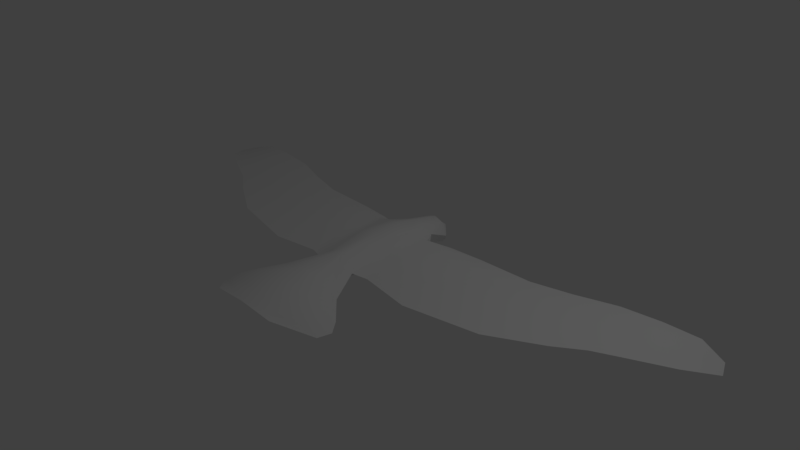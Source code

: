 # Source: bird.blend  (saved by Blender 2.79.0; exported with 4.5.12 LTS)
import bpy
from mathutils import Matrix  # noqa: F401  (used for matrix-valued properties, if any)

bpy.ops.wm.read_factory_settings(use_empty=True)
scene = bpy.context.scene
scene.name = 'Scene'

# ---- collections
col_collection_1 = bpy.data.collections.new('Collection 1'); scene.collection.children.link(col_collection_1)

# ---- materials (node trees are filled in below, after node groups)
mat_atlas = bpy.data.materials.new('atlas')
mat_atlas.alpha_threshold = 0.0
mat_atlas.use_transparent_shadow = False
mat_atlas.roughness = 0.5
mat_atlas.specular_intensity = 0.0

# ---- node groups
ng_auto_smooth = bpy.data.node_groups.new('Auto Smooth', 'GeometryNodeTree')
_s = ng_auto_smooth.interface.new_socket(name='Geometry', in_out='OUTPUT', socket_type='NodeSocketGeometry')
_s = ng_auto_smooth.interface.new_socket(name='Geometry', in_out='INPUT', socket_type='NodeSocketGeometry')
_s = ng_auto_smooth.interface.new_socket(name='Angle', in_out='INPUT', socket_type='NodeSocketFloat')
_s.subtype = 'ANGLE'
_s.min_value = 0.0
_s.max_value = 3.142
ng_auto_smooth.is_modifier = True
_N = ng_auto_smooth.nodes; _L = ng_auto_smooth.links
n0 = _N.new('NodeGroupOutput'); n0.name = 'Group Output'; n0.location = (480, -100)
n1 = _N.new('NodeGroupInput'); n1.name = 'Group Input'; n1.location = (-420, -300)
n2 = _N.new('NodeGroupInput'); n2.name = 'Group Input.001'; n2.location = (-60, -100)
n3 = _N.new('GeometryNodeSetShadeSmooth'); n3.name = 'Set Shade Smooth'; n3.location = (120, -100)
n3.domain = 'EDGE'
n4 = _N.new('GeometryNodeSetShadeSmooth'); n4.name = 'Set Shade Smooth.001'; n4.location = (300, -100)
n5 = _N.new('GeometryNodeInputMeshEdgeAngle'); n5.name = 'Edge Angle'; n5.location = (-420, -220)
n6 = _N.new('GeometryNodeInputEdgeSmooth'); n6.name = 'Is Edge Smooth'; n6.location = (-60, -160)
n7 = _N.new('GeometryNodeInputShadeSmooth'); n7.name = 'Is Face Smooth'; n7.location = (-240, -340)
n8 = _N.new('FunctionNodeBooleanMath'); n8.name = 'Boolean Math'; n8.location = (-60, -220)
n9 = _N.new('FunctionNodeCompare'); n9.name = 'Compare'; n9.location = (-240, -180)
n9.operation = 'LESS_EQUAL'
_L.new(n5.outputs[0], n9.inputs[0])
_L.new(n4.outputs[0], n0.inputs[0])
_L.new(n1.outputs[1], n9.inputs[1])
_L.new(n9.outputs[0], n8.inputs[0])
_L.new(n7.outputs[0], n8.inputs[1])
_L.new(n2.outputs[0], n3.inputs[0])
_L.new(n6.outputs[0], n3.inputs[1])
_L.new(n3.outputs[0], n4.inputs[0])
_L.new(n8.outputs[0], n3.inputs[2])
n0.is_active_output = True

# ---- material node trees

# ---- world
world_world = bpy.data.worlds.new('World'); scene.world = world_world
world_world.color = (0.05088, 0.05088, 0.05088)
world_world.use_sun_shadow = False
world_world.sun_shadow_jitter_overblur = 0.0
world_world.cycles.sampling_method = 'MANUAL'

# ---- cameras
cam_camera = bpy.data.cameras.new('Camera')
cam_camera.clip_end = 100.0
cam_camera.lens = 35.0
cam_camera.sensor_width = 32.0
cam_camera.sensor_height = 18.0
cam_camera.ortho_scale = 7.314
cam_camera.dof.focus_distance = 0.0
cam_camera.dof.aperture_fstop = 128.0

# ---- lights
light_lamp = bpy.data.lights.new('Lamp', 'POINT')
light_lamp.transmission_factor = 0.0
light_lamp.cutoff_distance = 30.0
light_lamp.energy = 100.0
light_lamp.shadow_buffer_clip_start = 1.001
light_lamp.shadow_soft_size = 0.1
light_lamp.shadow_maximum_resolution = 0.006
light_lamp.use_absolute_resolution = True

# ---- meshes
me_plane = bpy.data.meshes.new('Plane')
me_plane.from_pydata([(-4.372, 1.03, -0.1062), (-3.603, 0.4208, 0.01272), (-3.224, 0.2586, 0.0009873), (-2.875, 0.01278, 0.0), (-2.216, -0.356, 0.0), (-1.204, -0.5575, 0.0), (-0.5237, -0.4922, 0.03583), (-0.3272, -0.5674, 0.06445), (-0.5456, -0.9951, -0.02839), (-0.8114, -1.23, -0.1103), (-0.9069, -1.584, -0.1252), (-0.4994, -1.926, 0.05764), (-4.069, 0.6578, 0.001196), (-0.4684, 0.5784, 0.1609), (-0.4241, 0.01853, 0.1457), (-0.6616, 0.5541, 0.1541), (-0.5366, -0.06636, 0.1173), (-1.125, 0.5079, 0.1135), (-1.164, -0.02534, 0.04711), (-1.967, 0.5915, 0.03459), (-2.092, 0.1173, 0.02093), (-2.528, 0.7997, 0.03459), (-2.702, 0.4057, 0.02092), (-3.022, 1.006, 0.03459), (-3.152, 0.6318, 0.02092), (-3.511, 1.088, 0.04085), (-3.557, 0.7538, 0.02092), (-3.971, 1.195, 0.01479), (-4.02, 0.9259, -0.005227), (-0.1912, -1.058, 0.1791), (-0.3415, 0.4475, -0.1065), (-0.3847, -0.06646, -0.05108), (-0.6119, 0.4619, -0.124), (-0.6069, -0.06707, -0.07942), (-1.125, 0.5077, -0.1053), (-1.164, -0.02491, -0.0861), (-1.967, 0.5913, -0.0861), (-2.092, 0.1177, -0.0861), (-2.528, 0.7994, -0.0861), (-2.701, 0.4061, -0.0861), (-3.08, 1.006, -0.07847), (-3.152, 0.6322, -0.07761), (-3.511, 1.088, -0.04315), (-3.557, 0.7543, -0.05996), (-3.964, 1.195, -0.06902), (-4.014, 0.9262, -0.08668), (-0.07796, -0.5329, 0.2078), (-0.04431, 1.35, -0.09835), (-0.1476, 0.861, 0.1626), (-0.3085, -1.365, 0.1595), (-0.3615, -1.802, 0.08651), (-0.2068, 0.1315, 0.2408), (-0.2079, 0.5486, 0.2112), (-1.095, 0.9181, 0.002537), (-1.094, 0.9196, -0.01951), (-0.3073, 0.7239, -0.0009139), (-0.3332, 0.7771, 0.02834), (-0.253, 0.8757, 0.07076), (-0.1415, 0.8556, -0.06644), (-1.874, 0.9453, -0.02174), (-1.875, 0.9434, 0.002835), (-2.404, 1.079, -0.025), (-2.405, 1.076, 0.003276), (-2.954, 1.258, -0.02645), (-2.955, 1.255, 0.004395), (-3.943, 1.339, -0.0003343), (-3.939, 1.344, -0.04091), (-4.28, 1.243, -0.09026), (-0.6375, 0.8623, -0.02825), (-0.6375, 0.862, 0.01435), (-3.482, 1.3, -0.0114), (-3.482, 1.296, 0.02215), (-0.05172, 1.321, -0.204), (-0.06947, 1.338, -0.1772), (-0.2206, 0.9188, -0.06657), (-0.1398, 1.185, 0.1031), (-0.2177, 1.196, -0.07787), (-0.1708, 1.17, -0.1706), (-0.1354, 1.29, -0.1315), (-0.1056, 1.305, 0.01747), (-0.1236, 1.283, -0.1849), (-0.9457, -1.396, -0.1277), (-0.3537, -1.634, 0.1304), (-0.3138, 0.07738, 0.1618), (-0.3348, 0.5571, 0.184), (-0.7204, -1.6, -0.02793), (-0.6329, -1.273, 0.01855), (-0.2008, -0.566, 0.1201), (-0.4172, -1.007, 0.07923), (-0.7295, -1.483, -0.01047), (-0.04102, 1.303, -0.2077), (-0.08208, 1.105, -0.1885), (-0.0618, 1.267, -0.2022), (-0.1923, -0.1027, -0.1367), (-0.1707, 0.4189, -0.1787), (-0.2982, -1.045, 0.02878), (-0.414, -1.314, 0.01368), (-0.2069, -0.6176, -0.01665), (-0.4821, -1.497, 0.01282), (-0.4641, -1.675, -0.02033), (4.372, 1.03, -0.1062), (3.603, 0.4208, 0.01272), (3.224, 0.2586, 0.0009873), (2.875, 0.01278, 0.0), (2.216, -0.356, 0.0), (1.204, -0.5575, 0.0), (0.5237, -0.4922, 0.03583), (0.3272, -0.5674, 0.06445), (0.5456, -0.9951, -0.02839), (0.8114, -1.23, -0.1103), (0.9069, -1.584, -0.1252), (0.4994, -1.926, 0.05764), (0.0, -1.949, 0.1122), (4.069, 0.6578, 0.001196), (0.0, 1.338, -0.1056), (0.0, 0.8434, 0.2057), (0.0, -0.476, 0.2076), (0.0, -1.095, 0.2211), (0.0, -1.41, 0.1943), (0.4684, 0.5784, 0.1609), (0.4241, 0.01853, 0.1457), (0.6616, 0.5541, 0.1541), (0.5366, -0.06636, 0.1173), (1.125, 0.5079, 0.1135), (1.164, -0.02534, 0.04711), (1.967, 0.5915, 0.03459), (2.092, 0.1173, 0.02093), (2.528, 0.7997, 0.03459), (2.702, 0.4057, 0.02092), (3.022, 1.006, 0.03459), (3.152, 0.6318, 0.02092), (3.511, 1.088, 0.04085), (3.557, 0.7538, 0.02092), (3.971, 1.195, 0.01479), (4.02, 0.9259, -0.005227), (0.0, 0.5214, 0.27), (0.0, 0.146, 0.2701), (0.1912, -1.058, 0.1791), (0.0, 1.307, -0.1993), (0.0, 0.8434, -0.1239), (0.0, -0.6679, -0.06568), (0.0, -1.095, 0.0306), (0.0, -1.397, 0.04169), (0.3415, 0.4475, -0.1065), (0.3847, -0.06646, -0.05108), (0.6119, 0.4619, -0.124), (0.6069, -0.06707, -0.07942), (1.125, 0.5077, -0.1053), (1.164, -0.02491, -0.0861), (1.967, 0.5913, -0.0861), (2.092, 0.1177, -0.0861), (2.528, 0.7994, -0.0861), (2.701, 0.4061, -0.0861), (3.08, 1.006, -0.07847), (3.152, 0.6322, -0.07761), (3.511, 1.088, -0.04315), (3.557, 0.7543, -0.05996), (3.964, 1.195, -0.06902), (4.014, 0.9262, -0.08668), (0.0, 0.3902, -0.1975), (0.0, -0.1389, -0.1623), (0.07796, -0.5329, 0.2078), (0.04431, 1.35, -0.09835), (0.1476, 0.861, 0.1626), (0.3085, -1.365, 0.1595), (0.3615, -1.802, 0.08651), (0.2068, 0.1315, 0.2408), (0.2079, 0.5486, 0.2112), (1.095, 0.9181, 0.002537), (1.094, 0.9196, -0.01951), (0.3073, 0.7239, -0.0009139), (0.3332, 0.7771, 0.02834), (0.253, 0.8757, 0.07076), (0.1415, 0.8556, -0.06644), (1.874, 0.9453, -0.02174), (1.875, 0.9434, 0.002835), (2.404, 1.079, -0.025), (2.405, 1.076, 0.003276), (2.954, 1.258, -0.02645), (2.955, 1.255, 0.004395), (3.943, 1.339, -0.0003343), (3.939, 1.344, -0.04091), (4.28, 1.243, -0.09026), (0.6375, 0.8623, -0.02825), (0.6375, 0.862, 0.01435), (3.482, 1.3, -0.0114), (3.482, 1.296, 0.02215), (0.0, 1.414, -0.2187), (0.0, 1.418, -0.1943), (0.05172, 1.321, -0.204), (0.06947, 1.338, -0.1772), (0.2206, 0.9188, -0.06657), (0.0, 1.203, 0.1432), (0.0, 1.051, -0.1687), (0.1398, 1.185, 0.1031), (0.2177, 1.196, -0.07787), (0.1708, 1.17, -0.1706), (0.1354, 1.29, -0.1315), (0.0, 1.329, 0.01776), (0.0, 1.258, -0.1986), (0.1056, 1.305, 0.01747), (0.1236, 1.283, -0.1849), (0.0, -1.735, 0.1558), (0.9457, -1.396, -0.1277), (0.0, -1.599, 0.05305), (0.3537, -1.634, 0.1304), (0.0, -1.774, 0.05897), (0.3138, 0.07738, 0.1618), (0.3348, 0.5571, 0.184), (0.7204, -1.6, -0.02793), (0.6329, -1.273, 0.01855), (0.2008, -0.566, 0.1201), (0.4172, -1.007, 0.07923), (0.7295, -1.483, -0.01047), (0.04102, 1.303, -0.2077), (0.08208, 1.105, -0.1885), (0.0618, 1.267, -0.2022), (0.1923, -0.1027, -0.1367), (0.1707, 0.4189, -0.1787), (0.2982, -1.045, 0.02878), (0.414, -1.314, 0.01368), (0.2069, -0.6176, -0.01665), (0.4821, -1.497, 0.01282), (0.4641, -1.675, -0.02033)], [], [(16, 6, 7, 14), (18, 5, 6, 16), (20, 4, 5, 18), (22, 3, 4, 20), (24, 2, 3, 22), (26, 1, 2, 24), (28, 12, 1, 26), (0, 12, 28), (79, 198, 114, 47), (52, 135, 115, 48), (29, 117, 116, 46), (49, 118, 117, 29), (11, 112, 50), (89, 81, 10, 85), (46, 116, 136, 51), (51, 136, 135, 52), (27, 28, 26, 25), (25, 26, 24, 23), (63, 40, 42, 70), (23, 24, 22, 21), (61, 38, 40, 63), (21, 22, 20, 19), (68, 32, 34, 54), (19, 20, 18, 17), (32, 68, 55, 30), (17, 18, 16, 15), (78, 79, 47, 73), (15, 16, 14, 13), (70, 42, 44, 66), (95, 97, 140, 141), (53, 17, 15, 69), (4, 37, 35, 5), (3, 39, 37, 4), (2, 41, 39, 3), (1, 43, 41, 2), (62, 21, 19, 60), (33, 31, 7, 6), (59, 36, 38, 61), (97, 93, 160, 140), (93, 94, 159, 160), (12, 45, 43, 1), (44, 42, 43, 45), (42, 40, 41, 43), (71, 25, 23, 64), (40, 38, 39, 41), (64, 23, 21, 62), (38, 36, 37, 39), (84, 52, 48, 57), (36, 34, 35, 37), (5, 35, 33, 6), (34, 32, 33, 35), (32, 30, 31, 33), (67, 0, 28, 27), (0, 45, 12), (91, 58, 74, 77), (65, 27, 25, 71), (87, 46, 51, 83), (83, 51, 52, 84), (188, 73, 47, 114), (95, 141, 142, 96), (60, 19, 17, 53), (202, 82, 50, 112), (86, 49, 29, 88), (88, 29, 46, 87), (94, 58, 139, 159), (69, 15, 13, 56), (66, 44, 67), (60, 53, 54, 59), (69, 56, 55, 68), (62, 60, 59, 61), (64, 62, 61, 63), (71, 64, 63, 70), (53, 69, 68, 54), (65, 71, 70, 66), (54, 34, 36, 59), (73, 188, 187, 72), (78, 73, 72, 80), (187, 138, 90, 72), (57, 76, 77, 74), (92, 91, 77, 80), (57, 48, 75, 76), (48, 115, 192, 75), (90, 92, 80, 72), (76, 78, 80, 77), (76, 75, 79, 78), (75, 192, 198, 79), (10, 11, 50, 85), (118, 49, 82, 202), (96, 142, 204, 98), (86, 9, 81, 89), (98, 204, 206, 99), (11, 10, 99), (49, 86, 89, 82), (8, 88, 87, 7), (9, 86, 88, 8), (14, 83, 84, 13), (7, 87, 83, 14), (82, 89, 85, 50), (13, 84, 57, 56), (138, 199, 92, 90), (199, 193, 91, 92), (193, 139, 58, 91), (81, 98, 99, 10), (9, 96, 98, 81), (8, 95, 96, 9), (31, 30, 94, 93), (7, 31, 93, 97), (8, 7, 97, 95), (112, 11, 99, 206), (30, 55, 58, 94), (0, 67, 44, 45), (65, 66, 67), (27, 65, 67), (58, 55, 74), (57, 74, 55, 56), (122, 120, 107, 106), (124, 122, 106, 105), (126, 124, 105, 104), (128, 126, 104, 103), (130, 128, 103, 102), (132, 130, 102, 101), (134, 132, 101, 113), (100, 134, 113), (200, 162, 114, 198), (167, 163, 115, 135), (137, 161, 116, 117), (164, 137, 117, 118), (111, 165, 112), (213, 209, 110, 203), (161, 166, 136, 116), (166, 167, 135, 136), (133, 131, 132, 134), (131, 129, 130, 132), (178, 185, 155, 153), (129, 127, 128, 130), (176, 178, 153, 151), (127, 125, 126, 128), (183, 169, 147, 145), (125, 123, 124, 126), (145, 143, 170, 183), (123, 121, 122, 124), (197, 190, 162, 200), (121, 119, 120, 122), (185, 181, 157, 155), (219, 141, 140, 221), (168, 184, 121, 123), (104, 105, 148, 150), (103, 104, 150, 152), (102, 103, 152, 154), (101, 102, 154, 156), (177, 175, 125, 127), (146, 106, 107, 144), (174, 176, 151, 149), (221, 140, 160, 217), (217, 160, 159, 218), (113, 101, 156, 158), (157, 158, 156, 155), (155, 156, 154, 153), (186, 179, 129, 131), (153, 154, 152, 151), (179, 177, 127, 129), (151, 152, 150, 149), (208, 172, 163, 167), (149, 150, 148, 147), (105, 106, 146, 148), (147, 148, 146, 145), (145, 146, 144, 143), (182, 133, 134, 100), (100, 113, 158), (215, 196, 191, 173), (180, 186, 131, 133), (211, 207, 166, 161), (207, 208, 167, 166), (188, 114, 162, 190), (219, 220, 142, 141), (175, 168, 123, 125), (202, 112, 165, 205), (210, 212, 137, 164), (212, 211, 161, 137), (218, 159, 139, 173), (184, 171, 119, 121), (181, 182, 157), (175, 174, 169, 168), (184, 183, 170, 171), (177, 176, 174, 175), (179, 178, 176, 177), (186, 185, 178, 179), (168, 169, 183, 184), (180, 181, 185, 186), (169, 174, 149, 147), (190, 189, 187, 188), (197, 201, 189, 190), (187, 189, 214, 138), (172, 191, 196, 195), (216, 201, 196, 215), (172, 195, 194, 163), (163, 194, 192, 115), (214, 189, 201, 216), (195, 196, 201, 197), (195, 197, 200, 194), (194, 200, 198, 192), (110, 209, 165, 111), (118, 202, 205, 164), (220, 222, 204, 142), (210, 213, 203, 109), (222, 223, 206, 204), (111, 223, 110), (164, 205, 213, 210), (108, 107, 211, 212), (109, 108, 212, 210), (120, 119, 208, 207), (107, 120, 207, 211), (205, 165, 209, 213), (119, 171, 172, 208), (138, 214, 216, 199), (199, 216, 215, 193), (193, 215, 173, 139), (203, 110, 223, 222), (109, 203, 222, 220), (108, 109, 220, 219), (144, 217, 218, 143), (107, 221, 217, 144), (108, 219, 221, 107), (112, 206, 223, 111), (143, 218, 173, 170), (100, 158, 157, 182), (180, 182, 181), (133, 182, 180), (173, 191, 170), (172, 171, 170, 191)])
me_plane.polygons.foreach_set('use_smooth', [True] * 230)
_uv = me_plane.uv_layers.new(name='UVMap')
_uv.uv.foreach_set('vector', [0.5684, 0.8535, 0.5684, 0.8535, 0.5684, 0.8535, 0.5684, 0.8535, 0.5684, 0.8535, 0.5684, 0.8535, 0.5684, 0.8535, 0.5684, 0.8535, 0.5684, 0.8535, 0.5684, 0.8535, 0.5684, 0.8535, 0.5684, 0.8535, 0.5684, 0.8535, 0.5684, 0.8535, 0.5684, 0.8535, 0.5684, 0.8535, 0.5684, 0.8535, 0.5684, 0.8535, 0.5684, 0.8535, 0.5684, 0.8535, 0.5684, 0.8535, 0.5684, 0.8535, 0.5684, 0.8535, 0.5684, 0.8535, 0.5684, 0.8535, 0.5684, 0.8535, 0.5684, 0.8535, 0.5684, 0.8535, 0.5684, 0.8535, 0.5684, 0.8535, 0.5684, 0.8535, 0.5684, 0.8535, 0.5684, 0.8535, 0.5684, 0.8535, 0.5684, 0.8535, 0.5684, 0.8535, 0.5684, 0.8535, 0.5684, 0.8535, 0.5684, 0.8535, 0.5684, 0.8535, 0.5684, 0.8535, 0.5684, 0.8535, 0.5684, 0.8535, 0.5684, 0.8535, 0.5684, 0.8535, 0.5684, 0.8535, 0.5684, 0.8535, 0.5684, 0.8535, 0.5684, 0.8535, 0.5684, 0.8535, 0.5684, 0.8535, 0.5684, 0.8535, 0.5684, 0.8535, 0.5684, 0.8535, 0.5684, 0.8535, 0.5684, 0.8535, 0.5684, 0.8535, 0.5684, 0.8535, 0.5684, 0.8535, 0.5684, 0.8535, 0.5684, 0.8535, 0.5684, 0.8535, 0.5684, 0.8535, 0.5684, 0.8535, 0.5684, 0.8535, 0.5684, 0.8535, 0.5684, 0.8535, 0.5684, 0.8535, 0.5684, 0.8535, 0.5684, 0.8535, 0.5684, 0.8535, 0.5684, 0.8535, 0.5684, 0.8535, 0.5684, 0.8535, 0.5684, 0.8535, 0.5684, 0.8535, 0.5684, 0.8535, 0.5684, 0.8535, 0.5684, 0.8535, 0.5684, 0.8535, 0.5684, 0.8535, 0.5684, 0.8535, 0.5684, 0.8535, 0.5684, 0.8535, 0.5684, 0.8535, 0.5684, 0.8535, 0.5684, 0.8535, 0.5684, 0.8535, 0.5684, 0.8535, 0.5684, 0.8535, 0.5684, 0.8535, 0.5684, 0.8535, 0.5684, 0.8535, 0.5684, 0.8535, 0.5684, 0.8535, 0.5684, 0.8535, 0.5684, 0.8535, 0.5684, 0.8535, 0.5684, 0.8535, 0.5684, 0.8535, 0.5684, 0.8535, 0.5684, 0.8535, 0.5684, 0.8535, 0.5684, 0.8535, 0.5684, 0.8535, 0.5684, 0.8535, 0.5684, 0.8535, 0.5684, 0.8535, 0.5684, 0.8535, 0.5684, 0.8535, 0.5684, 0.8535, 0.5684, 0.8535, 0.5684, 0.8535, 0.5684, 0.8535, 0.5684, 0.8535, 0.5684, 0.8535, 0.5684, 0.8535, 0.5684, 0.8535, 0.5684, 0.8535, 0.5684, 0.8535, 0.5684, 0.8535, 0.5684, 0.8535, 0.5684, 0.8535, 0.5684, 0.8535, 0.5684, 0.8535, 0.5684, 0.8535, 0.5684, 0.8535, 0.5684, 0.8535, 0.5684, 0.8535, 0.5684, 0.8535, 0.5684, 0.8535, 0.5684, 0.8535, 0.5684, 0.8535, 0.5684, 0.8535, 0.5684, 0.8535, 0.5684, 0.8535, 0.5684, 0.8535, 0.5684, 0.8535, 0.5684, 0.8535, 0.5684, 0.8535, 0.5684, 0.8535, 0.5684, 0.8535, 0.5684, 0.8535, 0.5684, 0.8535, 0.5684, 0.8535, 0.5684, 0.8535, 0.5684, 0.8535, 0.5684, 0.8535, 0.5684, 0.8535, 0.5684, 0.8535, 0.5684, 0.8535, 0.5684, 0.8535, 0.5684, 0.8535, 0.5684, 0.8535, 0.5684, 0.8535, 0.5684, 0.8535, 0.5684, 0.8535, 0.5684, 0.8535, 0.5684, 0.8535, 0.5684, 0.8535, 0.5684, 0.8535, 0.5684, 0.8535, 0.5684, 0.8535, 0.5684, 0.8535, 0.5684, 0.8535, 0.5684, 0.8535, 0.5684, 0.8535, 0.5684, 0.8535, 0.5684, 0.8535, 0.5684, 0.8535, 0.5684, 0.8535, 0.5684, 0.8535, 0.5684, 0.8535, 0.5684, 0.8535, 0.5684, 0.8535, 0.5684, 0.8535, 0.5684, 0.8535, 0.5684, 0.8535, 0.5684, 0.8535, 0.5684, 0.8535, 0.5684, 0.8535, 0.5684, 0.8535, 0.5684, 0.8535, 0.5684, 0.8535, 0.5684, 0.8535, 0.5684, 0.8535, 0.5684, 0.8535, 0.5684, 0.8535, 0.5684, 0.8535, 0.5684, 0.8535, 0.5684, 0.8535, 0.5684, 0.8535, 0.5684, 0.8535, 0.5684, 0.8535, 0.5684, 0.8535, 0.5684, 0.8535, 0.5684, 0.8535, 0.5684, 0.8535, 0.5684, 0.8535, 0.5684, 0.8535, 0.5684, 0.8535, 0.5684, 0.8535, 0.5684, 0.8535, 0.5684, 0.8535, 0.5684, 0.8535, 0.5684, 0.8535, 0.5684, 0.8535, 0.5684, 0.8535, 0.5684, 0.8535, 0.5684, 0.8535, 0.5684, 0.8535, 0.5684, 0.8535, 0.5684, 0.8535, 0.5684, 0.8535, 0.5684, 0.8535, 0.5684, 0.8535, 0.5684, 0.8535, 0.5684, 0.8535, 0.5684, 0.8535, 0.5684, 0.8535, 0.5684, 0.8535, 0.5684, 0.8535, 0.5684, 0.8535, 0.5684, 0.8535, 0.5684, 0.8535, 0.5684, 0.8535, 0.5684, 0.8535, 0.5684, 0.8535, 0.5684, 0.8535, 0.5684, 0.8535, 0.5684, 0.8535, 0.5684, 0.8535, 0.5684, 0.8535, 0.5684, 0.8535, 0.5684, 0.8535, 0.5684, 0.8535, 0.5684, 0.8535, 0.5684, 0.8535, 0.5684, 0.8535, 0.5684, 0.8535, 0.5684, 0.8535, 0.5684, 0.8535, 0.5684, 0.8535, 0.5684, 0.8535, 0.5684, 0.8535, 0.5684, 0.8535, 0.5684, 0.8535, 0.5684, 0.8535, 0.5684, 0.8535, 0.5684, 0.8535, 0.5684, 0.8535, 0.5684, 0.8535, 0.5684, 0.8535, 0.5684, 0.8535, 0.5684, 0.8535, 0.5684, 0.8535, 0.5684, 0.8535, 0.5684, 0.8535, 0.5684, 0.8535, 0.5684, 0.8535, 0.5684, 0.8535, 0.5684, 0.8535, 0.5684, 0.8535, 0.5684, 0.8535, 0.5684, 0.8535, 0.5684, 0.8535, 0.5684, 0.8535, 0.5684, 0.8535, 0.5684, 0.8535, 0.5684, 0.8535, 0.5684, 0.8535, 0.5684, 0.8535, 0.5684, 0.8535, 0.5684, 0.8535, 0.5684, 0.8535, 0.5684, 0.8535, 0.5684, 0.8535, 0.5684, 0.8535, 0.5684, 0.8535, 0.5684, 0.8535, 0.5684, 0.8535, 0.5684, 0.8535, 0.5684, 0.8535, 0.5684, 0.8535, 0.5684, 0.8535, 0.5684, 0.8535, 0.5684, 0.8535, 0.5684, 0.8535, 0.5684, 0.8535, 0.5684, 0.8535, 0.5684, 0.8535, 0.5684, 0.8535, 0.5684, 0.8535, 0.5684, 0.8535, 0.5684, 0.8535, 0.5684, 0.8535, 0.5684, 0.8535, 0.5684, 0.8535, 0.5684, 0.8535, 0.5684, 0.8535, 0.5684, 0.8535, 0.5684, 0.8535, 0.5684, 0.8535, 0.5684, 0.8535, 0.5684, 0.8535, 0.5684, 0.8535, 0.5684, 0.8535, 0.5684, 0.8535, 0.5684, 0.8535, 0.5684, 0.8535, 0.5684, 0.8535, 0.5684, 0.8535, 0.5684, 0.8535, 0.5684, 0.8535, 0.5684, 0.8535, 0.5684, 0.8535, 0.5684, 0.8535, 0.5684, 0.8535, 0.5684, 0.8535, 0.5684, 0.8535, 0.5684, 0.8535, 0.5684, 0.8535, 0.5684, 0.8535, 0.5684, 0.8535, 0.5684, 0.8535, 0.5684, 0.8535, 0.5684, 0.8535, 0.5684, 0.8535, 0.5684, 0.8535, 0.5684, 0.8535, 0.5684, 0.8535, 0.5684, 0.8535, 0.5684, 0.8535, 0.5684, 0.8535, 0.5684, 0.8535, 0.5684, 0.8535, 0.5684, 0.8535, 0.5684, 0.8535, 0.5684, 0.8535, 0.5684, 0.8535, 0.5684, 0.8535, 0.5684, 0.8535, 0.5684, 0.8535, 0.5684, 0.8535, 0.5684, 0.8535, 0.5684, 0.8535, 0.5684, 0.8535, 0.5684, 0.8535, 0.5684, 0.8535, 0.5684, 0.8535, 0.5684, 0.8535, 0.5684, 0.8535, 0.5684, 0.8535, 0.5684, 0.8535, 0.5684, 0.8535, 0.5684, 0.8535, 0.5684, 0.8535, 0.5684, 0.8535, 0.5684, 0.8535, 0.5684, 0.8535, 0.5684, 0.8535, 0.5684, 0.8535, 0.5684, 0.8535, 0.5684, 0.8535, 0.5684, 0.8535, 0.5684, 0.8535, 0.5684, 0.8535, 0.5684, 0.8535, 0.5684, 0.8535, 0.5684, 0.8535, 0.5684, 0.8535, 0.5684, 0.8535, 0.5684, 0.8535, 0.5684, 0.8535, 0.5684, 0.8535, 0.5684, 0.8535, 0.5684, 0.8535, 0.5684, 0.8535, 0.5684, 0.8535, 0.5684, 0.8535, 0.5684, 0.8535, 0.5684, 0.8535, 0.5684, 0.8535, 0.5684, 0.8535, 0.5684, 0.8535, 0.5684, 0.8535, 0.5684, 0.8535, 0.5684, 0.8535, 0.5684, 0.8535, 0.5684, 0.8535, 0.5684, 0.8535, 0.5684, 0.8535, 0.5684, 0.8535, 0.5684, 0.8535, 0.5684, 0.8535, 0.5684, 0.8535, 0.5684, 0.8535, 0.5684, 0.8535, 0.5684, 0.8535, 0.5684, 0.8535, 0.5684, 0.8535, 0.5684, 0.8535, 0.5684, 0.8535, 0.5684, 0.8535, 0.5684, 0.8535, 0.5684, 0.8535, 0.5684, 0.8535, 0.5684, 0.8535, 0.5684, 0.8535, 0.5684, 0.8535, 0.5684, 0.8535, 0.5684, 0.8535, 0.5684, 0.8535, 0.5684, 0.8535, 0.5684, 0.8535, 0.5684, 0.8535, 0.5684, 0.8535, 0.5684, 0.8535, 0.5684, 0.8535, 0.5684, 0.8535, 0.5684, 0.8535, 0.5684, 0.8535, 0.5684, 0.8535, 0.5684, 0.8535, 0.5684, 0.8535, 0.5684, 0.8535, 0.5684, 0.8535, 0.5684, 0.8535, 0.5684, 0.8535, 0.5684, 0.8535, 0.5684, 0.8535, 0.5684, 0.8535, 0.5684, 0.8535, 0.5684, 0.8535, 0.5684, 0.8535, 0.5684, 0.8535, 0.5684, 0.8535, 0.5684, 0.8535, 0.5684, 0.8535, 0.5684, 0.8535, 0.5684, 0.8535, 0.5684, 0.8535, 0.5684, 0.8535, 0.5684, 0.8535, 0.5684, 0.8535, 0.5684, 0.8535, 0.5684, 0.8535, 0.5684, 0.8535, 0.5684, 0.8535, 0.5684, 0.8535, 0.5684, 0.8535, 0.5684, 0.8535, 0.5684, 0.8535, 0.5684, 0.8535, 0.5684, 0.8535, 0.5684, 0.8535, 0.5684, 0.8535, 0.5684, 0.8535, 0.5684, 0.8535, 0.5684, 0.8535, 0.5684, 0.8535, 0.5684, 0.8535, 0.5684, 0.8535, 0.5684, 0.8535, 0.5684, 0.8535, 0.5684, 0.8535, 0.5684, 0.8535, 0.5684, 0.8535, 0.5684, 0.8535, 0.5684, 0.8535, 0.5684, 0.8535, 0.5684, 0.8535, 0.5684, 0.8535, 0.5684, 0.8535, 0.5684, 0.8535, 0.5684, 0.8535, 0.5684, 0.8535, 0.5684, 0.8535, 0.5684, 0.8535, 0.5684, 0.8535, 0.5684, 0.8535, 0.5684, 0.8535, 0.5684, 0.8535, 0.5684, 0.8535, 0.5684, 0.8535, 0.5684, 0.8535, 0.5684, 0.8535, 0.5684, 0.8535, 0.5684, 0.8535, 0.5684, 0.8535, 0.5684, 0.8535, 0.5684, 0.8535, 0.5684, 0.8535, 0.5684, 0.8535, 0.5684, 0.8535, 0.5684, 0.8535, 0.5684, 0.8535, 0.5684, 0.8535, 0.5684, 0.8535, 0.5684, 0.8535, 0.5684, 0.8535, 0.5684, 0.8535, 0.5684, 0.8535, 0.5684, 0.8535, 0.5684, 0.8535, 0.5684, 0.8535, 0.5684, 0.8535, 0.5684, 0.8535, 0.5684, 0.8535, 0.5684, 0.8535, 0.5684, 0.8535, 0.5684, 0.8535, 0.5684, 0.8535, 0.5684, 0.8535, 0.5684, 0.8535, 0.5684, 0.8535, 0.5684, 0.8535, 0.5684, 0.8535, 0.5684, 0.8535, 0.5684, 0.8535, 0.5684, 0.8535, 0.5684, 0.8535, 0.5684, 0.8535, 0.5684, 0.8535, 0.5684, 0.8535, 0.5684, 0.8535, 0.5684, 0.8535, 0.5684, 0.8535, 0.5684, 0.8535, 0.5684, 0.8535, 0.5684, 0.8535, 0.5684, 0.8535, 0.5684, 0.8535, 0.5684, 0.8535, 0.5684, 0.8535, 0.5684, 0.8535, 0.5684, 0.8535, 0.5684, 0.8535, 0.5684, 0.8535, 0.5684, 0.8535, 0.5684, 0.8535, 0.5684, 0.8535, 0.5684, 0.8535, 0.5684, 0.8535, 0.5684, 0.8535, 0.5684, 0.8535, 0.5684, 0.8535, 0.5684, 0.8535, 0.5684, 0.8535, 0.5684, 0.8535, 0.5684, 0.8535, 0.5684, 0.8535, 0.5684, 0.8535, 0.5684, 0.8535, 0.5684, 0.8535, 0.5684, 0.8535, 0.5684, 0.8535, 0.5684, 0.8535, 0.5684, 0.8535, 0.5684, 0.8535, 0.5684, 0.8535, 0.5684, 0.8535, 0.5684, 0.8535, 0.5684, 0.8535, 0.5684, 0.8535, 0.5684, 0.8535, 0.5684, 0.8535, 0.5684, 0.8535, 0.5684, 0.8535, 0.5684, 0.8535, 0.5684, 0.8535, 0.5684, 0.8535, 0.5684, 0.8535, 0.5684, 0.8535, 0.5684, 0.8535, 0.5684, 0.8535, 0.5684, 0.8535, 0.5684, 0.8535, 0.5684, 0.8535, 0.5684, 0.8535, 0.5684, 0.8535, 0.5684, 0.8535, 0.5684, 0.8535, 0.5684, 0.8535, 0.5684, 0.8535, 0.5684, 0.8535, 0.5684, 0.8535, 0.5684, 0.8535, 0.5684, 0.8535, 0.5684, 0.8535, 0.5684, 0.8535, 0.5684, 0.8535, 0.5684, 0.8535, 0.5684, 0.8535, 0.5684, 0.8535, 0.5684, 0.8535, 0.5684, 0.8535, 0.5684, 0.8535, 0.5684, 0.8535, 0.5684, 0.8535, 0.5684, 0.8535, 0.5684, 0.8535, 0.5684, 0.8535, 0.5684, 0.8535, 0.5684, 0.8535, 0.5684, 0.8535, 0.5684, 0.8535, 0.5684, 0.8535, 0.5684, 0.8535, 0.5684, 0.8535, 0.5684, 0.8535, 0.5684, 0.8535, 0.5684, 0.8535, 0.5684, 0.8535, 0.5684, 0.8535, 0.5684, 0.8535, 0.5684, 0.8535, 0.5684, 0.8535, 0.5684, 0.8535, 0.5684, 0.8535, 0.5684, 0.8535, 0.5684, 0.8535, 0.5684, 0.8535, 0.5684, 0.8535, 0.5684, 0.8535, 0.5684, 0.8535, 0.5684, 0.8535, 0.5684, 0.8535, 0.5684, 0.8535, 0.5684, 0.8535, 0.5684, 0.8535, 0.5684, 0.8535, 0.5684, 0.8535, 0.5684, 0.8535, 0.5684, 0.8535, 0.5684, 0.8535, 0.5684, 0.8535, 0.5684, 0.8535, 0.5684, 0.8535, 0.5684, 0.8535, 0.5684, 0.8535, 0.5684, 0.8535, 0.5684, 0.8535, 0.5684, 0.8535, 0.5684, 0.8535, 0.5684, 0.8535, 0.5684, 0.8535, 0.5684, 0.8535, 0.5684, 0.8535, 0.5684, 0.8535, 0.5684, 0.8535, 0.5684, 0.8535, 0.5684, 0.8535, 0.5684, 0.8535, 0.5684, 0.8535, 0.5684, 0.8535, 0.5684, 0.8535, 0.5684, 0.8535, 0.5684, 0.8535, 0.5684, 0.8535, 0.5684, 0.8535, 0.5684, 0.8535, 0.5684, 0.8535, 0.5684, 0.8535, 0.5684, 0.8535, 0.5684, 0.8535, 0.5684, 0.8535, 0.5684, 0.8535, 0.5684, 0.8535, 0.5684, 0.8535, 0.5684, 0.8535, 0.5684, 0.8535, 0.5684, 0.8535, 0.5684, 0.8535, 0.5684, 0.8535, 0.5684, 0.8535, 0.5684, 0.8535, 0.5684, 0.8535, 0.5684, 0.8535, 0.5684, 0.8535, 0.5684, 0.8535, 0.5684, 0.8535, 0.5684, 0.8535, 0.5684, 0.8535, 0.5684, 0.8535, 0.5684, 0.8535, 0.5684, 0.8535, 0.5684, 0.8535, 0.5684, 0.8535, 0.5684, 0.8535, 0.5684, 0.8535, 0.5684, 0.8535, 0.5684, 0.8535, 0.5684, 0.8535, 0.5684, 0.8535, 0.5684, 0.8535, 0.5684, 0.8535, 0.5684, 0.8535, 0.5684, 0.8535, 0.5684, 0.8535, 0.5684, 0.8535, 0.5684, 0.8535, 0.5684, 0.8535, 0.5684, 0.8535, 0.5684, 0.8535, 0.5684, 0.8535, 0.5684, 0.8535, 0.5684, 0.8535, 0.5684, 0.8535, 0.5684, 0.8535, 0.5684, 0.8535, 0.5684, 0.8535, 0.5684, 0.8535, 0.5684, 0.8535, 0.5684, 0.8535, 0.5684, 0.8535, 0.5684, 0.8535, 0.5684, 0.8535, 0.5684, 0.8535, 0.5684, 0.8535, 0.5684, 0.8535, 0.5684, 0.8535, 0.5684, 0.8535, 0.5684, 0.8535, 0.5684, 0.8535, 0.5684, 0.8535, 0.5684, 0.8535, 0.5684, 0.8535, 0.5684, 0.8535, 0.5684, 0.8535, 0.5684, 0.8535, 0.5684, 0.8535, 0.5684, 0.8535, 0.5684, 0.8535, 0.5684, 0.8535, 0.5684, 0.8535, 0.5684, 0.8535, 0.5684, 0.8535, 0.5684, 0.8535, 0.5684, 0.8535, 0.5684, 0.8535, 0.5684, 0.8535, 0.5684, 0.8535, 0.5684, 0.8535, 0.5684, 0.8535, 0.5684, 0.8535, 0.5684, 0.8535, 0.5684, 0.8535, 0.5684, 0.8535, 0.5684, 0.8535, 0.5684, 0.8535, 0.5684, 0.8535, 0.5684, 0.8535, 0.5684, 0.8535, 0.5684, 0.8535, 0.5684, 0.8535, 0.5684, 0.8535, 0.5684, 0.8535, 0.5684, 0.8535, 0.5684, 0.8535, 0.5684, 0.8535, 0.5684, 0.8535, 0.5684, 0.8535, 0.5684, 0.8535, 0.5684, 0.8535, 0.5684, 0.8535, 0.5684, 0.8535, 0.5684, 0.8535, 0.5684, 0.8535, 0.5684, 0.8535, 0.5684, 0.8535, 0.5684, 0.8535, 0.5684, 0.8535, 0.5684, 0.8535, 0.5684, 0.8535, 0.5684, 0.8535, 0.5684, 0.8535, 0.5684, 0.8535, 0.5684, 0.8535, 0.5684, 0.8535, 0.5684, 0.8535, 0.5684, 0.8535, 0.5684, 0.8535, 0.5684, 0.8535, 0.5684, 0.8535, 0.5684, 0.8535, 0.5684, 0.8535, 0.5684, 0.8535, 0.5684, 0.8535, 0.5684, 0.8535, 0.5684, 0.8535, 0.5684, 0.8535, 0.5684, 0.8535, 0.5684, 0.8535, 0.5684, 0.8535, 0.5684, 0.8535, 0.5684, 0.8535, 0.5684, 0.8535, 0.5684, 0.8535, 0.5684, 0.8535, 0.5684, 0.8535, 0.5684, 0.8535, 0.5684, 0.8535, 0.5684, 0.8535, 0.5684, 0.8535, 0.5684, 0.8535, 0.5684, 0.8535, 0.5684, 0.8535, 0.5684, 0.8535, 0.5684, 0.8535, 0.5684, 0.8535, 0.5684, 0.8535, 0.5684, 0.8535, 0.5684, 0.8535, 0.5684, 0.8535, 0.5684, 0.8535, 0.5684, 0.8535, 0.5684, 0.8535, 0.5684, 0.8535, 0.5684, 0.8535, 0.5684, 0.8535, 0.5684, 0.8535, 0.5684, 0.8535, 0.5684, 0.8535, 0.5684, 0.8535, 0.5684, 0.8535, 0.5684, 0.8535, 0.5684, 0.8535, 0.5684, 0.8535, 0.5684, 0.8535, 0.5684, 0.8535, 0.5684, 0.8535, 0.5684, 0.8535, 0.5684, 0.8535, 0.5684, 0.8535, 0.5684, 0.8535, 0.5684, 0.8535, 0.5684, 0.8535, 0.5684, 0.8535, 0.5684, 0.8535, 0.5684, 0.8535, 0.5684, 0.8535, 0.5684, 0.8535, 0.5684, 0.8535, 0.5684, 0.8535, 0.5684, 0.8535, 0.5684, 0.8535, 0.5684, 0.8535, 0.5684, 0.8535, 0.5684, 0.8535, 0.5684, 0.8535, 0.5684, 0.8535, 0.5684, 0.8535, 0.5684, 0.8535, 0.5684, 0.8535, 0.5684, 0.8535, 0.5684, 0.8535, 0.5684, 0.8535, 0.5684, 0.8535, 0.5684, 0.8535, 0.5684, 0.8535, 0.5684, 0.8535, 0.5684, 0.8535, 0.5684, 0.8535, 0.5684, 0.8535, 0.5684, 0.8535, 0.5684, 0.8535, 0.5684, 0.8535, 0.5684, 0.8535, 0.5684, 0.8535, 0.5684, 0.8535, 0.5684, 0.8535, 0.5684, 0.8535, 0.5684, 0.8535, 0.5684, 0.8535, 0.5684, 0.8535, 0.5684, 0.8535, 0.5684, 0.8535, 0.5684, 0.8535, 0.5684, 0.8535, 0.5684, 0.8535, 0.5684, 0.8535, 0.5684, 0.8535, 0.5684, 0.8535, 0.5684, 0.8535, 0.5684, 0.8535, 0.5684, 0.8535, 0.5684, 0.8535, 0.5684, 0.8535, 0.5684, 0.8535, 0.5684, 0.8535, 0.5684, 0.8535, 0.5684, 0.8535, 0.5684, 0.8535, 0.5684, 0.8535, 0.5684, 0.8535, 0.5684, 0.8535, 0.5684, 0.8535, 0.5684, 0.8535, 0.5684, 0.8535, 0.5684, 0.8535, 0.5684, 0.8535, 0.5684, 0.8535, 0.5684, 0.8535])
me_plane.materials.append(mat_atlas)
me_plane.use_remesh_preserve_volume = False
me_plane.use_remesh_preserve_attributes = False
me_plane.use_mirror_x = True
me_plane.use_paint_bone_selection = False
me_plane.use_paint_mask_vertex = True
me_plane.update()
arm_armature = bpy.data.armatures.new('Armature')  # bones are not reproduced

# ---- objects
ob_armature = bpy.data.objects.new('Armature', arm_armature)
ob_hawk = bpy.data.objects.new('hawk', me_plane)
ob_lamp = bpy.data.objects.new('Lamp', light_lamp)
ob_camera = bpy.data.objects.new('Camera', cam_camera)

# ---- transforms, parenting, visibility, modifiers, constraints
ob_armature.location = (0.0, 0.0, 0.0)
ob_armature.lineart.crease_threshold = 0.0
ob_hawk.parent = ob_armature
ob_hawk.location = (0.0, 0.0, 0.0)
ob_hawk.lineart.crease_threshold = 0.0
ob_hawk.use_mesh_mirror_x = True
_vg = ob_hawk.vertex_groups.new(name='Center')
for _i, _w in zip([95, 141, 142, 219], [0.009982, 0.0959, 0.02917, 0.009982]): _vg.add([_i], _w, 'REPLACE')
_vg = ob_hawk.vertex_groups.new(name='Body')
for _i, _w in zip([7, 14, 31, 46, 51, 52, 83, 84, 87, 93, 94, 95, 97, 107, 115, 116, 120, 135, 136, 141, 142, 144, 159, 160, 161, 166, 167, 204, 207, 208, 211, 217, 218, 219, 221], [0.1004, 0.6409, 0.8062, 0.2103, 0.901, 0.382, 0.844, 0.07394, 0.1046, 0.9154, 0.5029, 0.03394, 0.06533, 0.1004, 0.03382, 0.439, 0.6858, 0.6285, 0.9875, 0.1035, 0.03925, 0.8057, 0.6996, 0.9739, 0.2103, 0.8982, 0.2317, 0.0005755, 0.843, 0.06626, 0.1046, 0.9149, 0.2516, 0.03394, 0.06533]): _vg.add([_i], _w, 'REPLACE')
_vg = ob_hawk.vertex_groups.new(name='Head')
for _i, _w in zip([47, 48, 52, 55, 56, 57, 58, 68, 69, 72, 73, 74, 75, 76, 77, 78, 79, 80, 84, 90, 91, 92, 94, 114, 115, 135, 138, 139, 162, 163, 167, 170, 171, 172, 173, 183, 184, 187, 188, 189, 190, 191, 192, 193, 194, 195, 196, 197, 198, 199, 200, 201, 208, 214, 215, 216, 218], [1.0, 0.8969, 0.187, 0.3004, 0.3324, 0.7946, 0.9026, 0.04288, 0.04517, 1.0, 1.0, 0.8955, 1.0, 1.0, 1.0, 1.0, 1.0, 1.0, 0.04652, 1.0, 1.0, 1.0, 0.03377, 1.0, 0.9171, 0.07913, 1.0, 1.0, 1.0, 0.8935, 0.1134, 0.2937, 0.3255, 0.7917, 0.9015, 0.0302, 0.03417, 1.0, 1.0, 1.0, 1.0, 0.8946, 1.0, 1.0, 1.0, 1.0, 1.0, 1.0, 1.0, 1.0, 1.0, 1.0, 0.04169, 1.0, 1.0, 1.0, 0.0169]): _vg.add([_i], _w, 'REPLACE')
_vg = ob_hawk.vertex_groups.new(name='WingA.R')
for _i, _w in zip([52, 94, 103, 104, 105, 106, 115, 119, 120, 121, 122, 123, 124, 125, 126, 127, 128, 135, 136, 143, 144, 145, 146, 147, 148, 149, 150, 151, 152, 159, 163, 166, 167, 168, 169, 170, 171, 172, 173, 174, 175, 176, 177, 183, 184, 191, 207, 208, 217, 218], [0.003039, 0.02483, 0.08145, 0.5218, 0.9327, 0.9877, 0.02498, 1.0, 0.2372, 1.0, 1.0, 1.0, 0.9457, 0.9679, 0.5553, 0.06684, 0.06022, 0.1464, 0.006498, 1.0, 0.08861, 1.0, 1.0, 1.0, 0.9474, 0.9803, 0.5463, 0.05288, 0.04064, 0.1526, 0.1065, 0.08236, 0.6537, 1.0, 1.0, 0.7063, 0.6745, 0.2083, 0.09847, 0.9162, 0.9162, 0.1245, 0.1251, 0.9698, 0.9658, 0.1054, 0.08813, 0.8921, 0.02715, 0.724]): _vg.add([_i], _w, 'REPLACE')
_vg = ob_hawk.vertex_groups.new(name='WingB.R')
for _i, _w in zip([100, 101, 102, 103, 104, 105, 106, 113, 124, 125, 126, 127, 128, 129, 130, 131, 132, 133, 134, 148, 149, 150, 151, 152, 153, 154, 155, 156, 157, 158, 174, 175, 176, 177, 178, 179, 180, 181, 182, 185, 186], [1.0, 1.0, 1.0, 0.9185, 0.4782, 0.06725, 0.0123, 1.0, 0.05428, 0.03208, 0.4447, 0.9332, 0.9398, 1.0, 1.0, 1.0, 1.0, 1.0, 1.0, 0.05263, 0.01966, 0.4537, 0.9471, 0.9594, 1.0, 1.0, 1.0, 1.0, 1.0, 1.0, 0.08381, 0.08383, 0.8755, 0.8749, 1.0, 1.0, 1.0, 1.0, 1.0, 1.0, 1.0]): _vg.add([_i], _w, 'REPLACE')
_vg = ob_hawk.vertex_groups.new(name='WingA.L')
for _i, _w in zip([3, 4, 5, 6, 13, 14, 15, 16, 17, 18, 19, 20, 21, 22, 30, 31, 32, 33, 34, 35, 36, 37, 38, 39, 48, 51, 52, 53, 54, 55, 56, 57, 58, 59, 60, 61, 62, 68, 69, 74, 83, 84, 93, 94, 115, 135, 136, 159, 167, 218], [0.08145, 0.5218, 0.9319, 0.965, 1.0, 0.2871, 1.0, 1.0, 1.0, 0.9449, 0.9591, 0.5553, 0.06684, 0.06022, 1.0, 0.08808, 1.0, 1.0, 1.0, 0.9467, 0.9653, 0.5463, 0.05288, 0.04044, 0.1031, 0.07952, 0.428, 1.0, 1.0, 0.6996, 0.6676, 0.2054, 0.09736, 0.9159, 0.9159, 0.1245, 0.1251, 0.9571, 0.9548, 0.1045, 0.08712, 0.8795, 0.02666, 0.4385, 0.02409, 0.146, 0.006041, 0.1479, 0.001207, 0.007526]): _vg.add([_i], _w, 'REPLACE')
_vg = ob_hawk.vertex_groups.new(name='WingB.L')
for _i, _w in zip([0, 1, 2, 3, 4, 5, 6, 12, 18, 19, 20, 21, 22, 23, 24, 25, 26, 27, 28, 35, 36, 37, 38, 39, 40, 41, 42, 43, 44, 45, 59, 60, 61, 62, 63, 64, 65, 66, 67, 70, 71], [1.0, 1.0, 1.0, 0.9185, 0.4782, 0.06809, 0.03504, 1.0, 0.05514, 0.04091, 0.4447, 0.9332, 0.9398, 1.0, 1.0, 1.0, 1.0, 1.0, 1.0, 0.05329, 0.03469, 0.4537, 0.9471, 0.9596, 1.0, 1.0, 1.0, 1.0, 1.0, 1.0, 0.08411, 0.08412, 0.8755, 0.8749, 1.0, 1.0, 1.0, 1.0, 1.0, 1.0, 1.0]): _vg.add([_i], _w, 'REPLACE')
_vg = ob_hawk.vertex_groups.new(name='Tail')
for _i, _w in zip([7, 8, 9, 10, 11, 14, 29, 31, 46, 49, 50, 51, 81, 82, 83, 85, 86, 87, 88, 89, 93, 95, 96, 97, 98, 99, 107, 108, 109, 110, 111, 112, 116, 117, 118, 120, 137, 140, 141, 142, 144, 160, 161, 164, 165, 166, 202, 203, 204, 205, 206, 207, 209, 210, 211, 212, 213, 217, 219, 220, 221, 222, 223], [0.8996, 1.0, 1.0, 1.0, 1.0, 0.07196, 1.0, 0.1057, 0.7897, 1.0, 1.0, 0.01945, 1.0, 1.0, 0.06893, 1.0, 1.0, 0.8954, 1.0, 1.0, 0.05798, 0.9561, 1.0, 0.9347, 1.0, 1.0, 0.8996, 1.0, 1.0, 1.0, 1.0, 1.0, 0.561, 1.0, 1.0, 0.077, 1.0, 1.0, 0.8006, 0.9316, 0.1056, 0.02613, 0.7897, 1.0, 1.0, 0.01939, 1.0, 1.0, 0.9994, 1.0, 1.0, 0.06885, 1.0, 1.0, 0.8954, 1.0, 1.0, 0.05795, 0.9561, 1.0, 0.9347, 1.0, 1.0]): _vg.add([_i], _w, 'REPLACE')
_m = ob_hawk.modifiers.new('Armature', 'ARMATURE')
_m.object = ob_armature
_m = ob_hawk.modifiers.new('Auto Smooth', 'NODES')
_m.node_group = ng_auto_smooth
_gi = [s.identifier for s in ng_auto_smooth.interface.items_tree if s.item_type == 'SOCKET' and s.in_out == 'INPUT']
_m[_gi[1]] = 0.6894  # Angle
ob_lamp.location = (4.076, 1.005, 5.904)
ob_lamp.rotation_euler = (0.6503, 0.05522, 1.866)
ob_lamp.lock_rotations_4d = False
ob_lamp.empty_display_type = 'ARROWS'
ob_lamp.color = (0.0, 0.0, 0.0, 0.0)
ob_lamp.lineart.crease_threshold = 0.0
ob_camera.location = (7.481, -6.508, 5.344)
ob_camera.rotation_euler = (1.109, 0.0, 0.8149)
ob_camera.lock_rotations_4d = False
ob_camera.empty_display_type = 'ARROWS'
ob_camera.color = (0.0, 0.0, 0.0, 0.0)
ob_camera.display_type = 'WIRE'
ob_camera.lineart.crease_threshold = 0.0

# ---- collection membership
col_collection_1.objects.link(ob_armature)
col_collection_1.objects.link(ob_hawk)
col_collection_1.objects.link(ob_lamp)
col_collection_1.objects.link(ob_camera)

# ---- scene / render settings (as saved in the file)
scene.camera = ob_camera
scene.frame_start = 1; scene.frame_end = 250; scene.frame_set(1)
scene.render.engine = 'BLENDER_EEVEE_NEXT'
scene.render.resolution_percentage = 50
scene.render.dither_intensity = 0.0
scene.cycles.use_denoising = False
scene.cycles.samples = 128
scene.cycles.sampling_pattern = 'TABULATED_SOBOL'
scene.cycles.use_adaptive_sampling = False
scene.cycles.use_light_tree = False
scene.cycles.blur_glossy = 0.0
scene.cycles.sample_clamp_indirect = 0.0
scene.view_settings.view_transform = 'Standard'
bpy.context.view_layer.update()
